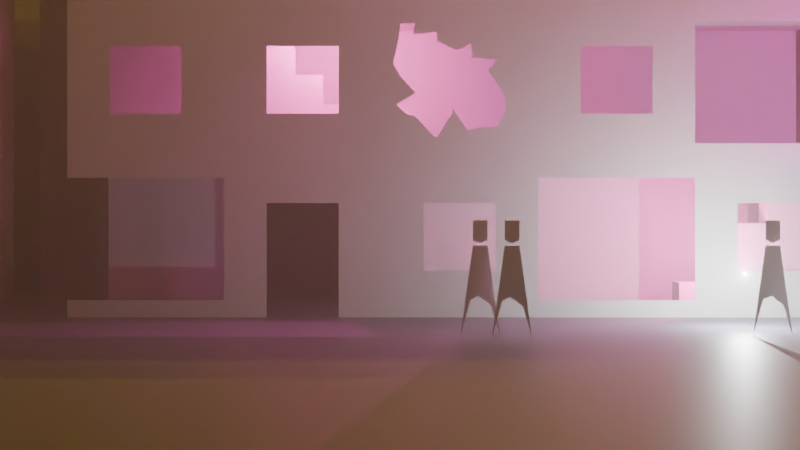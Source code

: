 # Source: visualTest.blend  (saved by Blender 4.3.32; exported with 4.5.12 LTS)
import bpy
from mathutils import Matrix  # noqa: F401  (used for matrix-valued properties, if any)

bpy.ops.wm.read_factory_settings(use_empty=True)
scene = bpy.context.scene
scene.name = 'Scene'

# ---- collections
col_collection = bpy.data.collections.new('Collection'); scene.collection.children.link(col_collection)

# ---- materials (node trees are filled in below, after node groups)
mat_material_001 = bpy.data.materials.new('Material.001')
mat_material_002 = bpy.data.materials.new('Material.002')

# ---- material node trees
mat_material_001.use_nodes = True; mat_material_001.node_tree.nodes.clear()
_N = mat_material_001.node_tree.nodes; _L = mat_material_001.node_tree.links
n0 = _N.new('ShaderNodeBsdfPrincipled'); n0.name = 'Principled BSDF'; n0.location = (10, 300)
n0.inputs[0].default_value = (0.2319, 0.2277, 0.1689, 1.0)
n1 = _N.new('ShaderNodeOutputMaterial'); n1.name = 'Material Output'; n1.location = (300, 300)
_L.new(n0.outputs[0], n1.inputs[0])
n1.is_active_output = True
mat_material_002.use_nodes = True; mat_material_002.node_tree.nodes.clear()
_N = mat_material_002.node_tree.nodes; _L = mat_material_002.node_tree.links
n0 = _N.new('ShaderNodeBsdfPrincipled'); n0.name = 'Principled BSDF'; n0.location = (10, 300)
n0.inputs[0].default_value = (0.1532, 0.1518, 0.2199, 1.0)
n1 = _N.new('ShaderNodeOutputMaterial'); n1.name = 'Material Output'; n1.location = (300, 300)
_L.new(n0.outputs[0], n1.inputs[0])
n1.is_active_output = True

# ---- world
world_world = bpy.data.worlds.new('World'); scene.world = world_world
world_world.use_nodes = True; world_world.node_tree.nodes.clear()
_N = world_world.node_tree.nodes; _L = world_world.node_tree.links
n0 = _N.new('ShaderNodeOutputWorld'); n0.name = 'World Output'; n0.location = (300, 300)
n1 = _N.new('ShaderNodeBackground'); n1.name = 'Background'; n1.location = (10, 300)
n1.inputs[0].default_value = (0.05088, 0.05088, 0.05088, 1.0)
n2 = _N.new('ShaderNodeVolumeScatter'); n2.name = 'Volume Scatter'; n2.location = (38, 172)
n2.inputs[1].default_value = 0.1
_L.new(n1.outputs[0], n0.inputs[0])
_L.new(n2.outputs[0], n0.inputs[1])
n0.is_active_output = True
world_world.color = (0.05088, 0.05088, 0.05088)
world_world.sun_shadow_jitter_overblur = 0.0

# ---- cameras
cam_camera_001 = bpy.data.cameras.new('Camera.001')

# ---- lights
light_sun = bpy.data.lights.new('Sun', 'SUN')
light_sun.energy = 1.0
light_point = bpy.data.lights.new('Point', 'POINT')
light_point.energy = 100.0
light_point_001 = bpy.data.lights.new('Point.001', 'POINT')
light_point_001.color = (1.0, 0.6995, 0.0)
light_point_001.energy = 500.0
light_point_003 = bpy.data.lights.new('Point.003', 'POINT')
light_point_003.color = (1.0, 0.6995, 0.0)
light_point_003.energy = 500.0
light_point_005 = bpy.data.lights.new('Point.005', 'POINT')
light_point_005.color = (1.0, 0.6995, 0.0)
light_point_005.energy = 282.0
light_point_005.shadow_soft_size = 3.61
light_point_006 = bpy.data.lights.new('Point.006', 'POINT')
light_point_006.color = (1.0, 0.1138, 0.4936)
light_point_006.energy = 100.0
light_point_007 = bpy.data.lights.new('Point.007', 'POINT')
light_point_007.color = (1.0, 0.1138, 0.4936)
light_point_007.energy = 100.0
light_point_008 = bpy.data.lights.new('Point.008', 'POINT')
light_point_008.color = (1.0, 0.1138, 0.4936)
light_point_008.energy = 100.0
light_point_009 = bpy.data.lights.new('Point.009', 'POINT')
light_point_009.color = (1.0, 0.001539, 0.0)
light_point_009.energy = 200.0
light_point_009.shadow_soft_size = 0.1
light_point_010 = bpy.data.lights.new('Point.010', 'POINT')
light_point_010.color = (0.0, 0.006332, 1.0)
light_point_010.energy = 100.0
light_point_010.shadow_soft_size = 0.1

# ---- meshes
me_cube_002 = bpy.data.meshes.new('Cube.002')
me_cube_002.from_pydata([(-0.2296, -0.5, 0.0), (-0.2296, -0.5, 0.7296), (0.2296, -0.5, 0.0), (0.2296, -0.5, 0.7296), (-0.5, -0.5, 0.0), (-0.5, -0.5, 1.0), (0.5, -0.5, 1.0), (0.5, -0.5, 0.0), (-0.5, 0.5, 0.0), (-0.5, 0.5, 1.0), (0.5, 0.5, 1.0), (0.5, 0.5, 0.0)], [], [(0, 1, 5, 4), (3, 2, 7, 6), (1, 3, 6, 5), (8, 11, 10, 9), (0, 4, 2, 7)])
_uv = me_cube_002.uv_layers.new(name='UVMap')
_uv.uv.foreach_set('vector', [0.4426, 0.9324, 0.5574, 0.9324, 0.625, 1.0, 0.375, 1.0, 0.5574, 0.8176, 0.4426, 0.8176, 0.375, 0.75, 0.625, 0.75, 0.5574, 0.9324, 0.5574, 0.8176, 0.625, 0.75, 0.625, 1.0, 0.375, 1.0, 0.375, 0.75, 0.625, 0.75, 0.625, 1.0, 0.4426, 0.9324, 0.375, 1.0, 0.4426, 0.8176, 0.375, 0.75])
me_cube_002.update()
me_cube_003 = bpy.data.meshes.new('Cube.003')
me_cube_003.from_pydata([(-0.2296, -0.5, 0.7296), (0.2296, -0.5, 0.7296), (-0.5, -0.5, 0.0), (-0.5, -0.5, 1.0), (0.5, -0.5, 1.0), (0.5, -0.5, 0.0), (-0.2296, -0.5, 0.2989), (0.2296, -0.5, 0.2989), (-0.5, 0.5, 0.0), (-0.5, 0.5, 1.0), (0.5, 0.5, 1.0), (0.5, 0.5, 0.0)], [], [(2, 6, 0, 3), (1, 7, 5, 4), (0, 1, 4, 3), (7, 6, 2, 5), (11, 10, 9, 8), (2, 8, 11, 5)])
_uv = me_cube_003.uv_layers.new(name='UVMap')
_uv.uv.foreach_set('vector', [0.375, 1.0, 0.5, 0.9324, 0.5574, 0.9324, 0.625, 1.0, 0.5574, 0.8176, 0.5, 0.8176, 0.375, 0.75, 0.625, 0.75, 0.5574, 0.9324, 0.5574, 0.8176, 0.625, 0.75, 0.625, 1.0, 0.5, 0.8176, 0.5, 0.9324, 0.375, 1.0, 0.375, 0.75, 0.375, 0.75, 0.625, 0.75, 0.625, 1.0, 0.375, 1.0, 0.375, 1.0, 0.375, 1.0, 0.375, 0.75, 0.375, 0.75])
me_cube_003.update()
me_cube_004 = bpy.data.meshes.new('Cube.004')
me_cube_004.from_pydata([(-0.312, -0.5, 0.7791), (0.2644, -0.5, 0.4952), (-0.5, -0.5, 0.0), (-0.5, -0.5, 1.0), (0.5, -0.5, 0.3644), (0.5, -0.5, 0.0), (-0.2296, -0.5, 0.2989), (0.06293, -0.5, 0.3447)], [], [(2, 6, 0, 3), (1, 7, 5, 4), (7, 6, 2, 5)])
_uv = me_cube_004.uv_layers.new(name='UVMap')
_uv.uv.foreach_set('vector', [0.375, 1.0, 0.5, 0.9324, 0.5574, 0.9324, 0.625, 1.0, 0.5574, 0.8176, 0.5, 0.8176, 0.375, 0.75, 0.625, 0.75, 0.5, 0.8176, 0.5, 0.9324, 0.375, 1.0, 0.375, 0.75])
me_cube_004.update()
me_cube_006 = bpy.data.meshes.new('Cube.006')
me_cube_006.from_pydata([(-0.2296, -0.5, 0.7296), (0.2296, -0.5, 0.7296), (-0.5, -0.5, 0.0), (-0.5, -0.5, 1.0), (0.5, -0.5, 1.0), (0.5, -0.5, 0.0), (-0.2296, -0.5, 0.2989), (0.2296, -0.5, 0.2989), (-0.5, -0.1, 0.0), (0.5, -0.1, 0.0), (0.5, -0.1, 1.0), (-0.5, -0.1, 0.2), (-0.3, -0.1, 0.2), (-0.3, -0.1, 0.4), (-0.1, -0.1, 0.4), (-0.1, -0.1, 0.6), (0.1, -0.1, 0.6), (0.1, -0.1, 0.8), (0.3, -0.1, 0.8), (0.3, -0.1, 1.0), (0.5, 0.1, 0.0), (-0.5, 0.1, 0.0), (0.5, 0.1, 1.0), (0.3, 0.1, 1.0), (-0.5, 0.1, 0.2), (-0.3, 0.1, 0.2), (-0.3, 0.1, 0.4), (-0.1, 0.1, 0.4), (-0.1, 0.1, 0.6), (0.1, 0.1, 0.6), (0.1, 0.1, 0.8), (0.3, 0.1, 0.8), (-0.5, 0.5, 0.0), (-0.5, 0.5, 1.0), (0.5, 0.5, 1.0), (0.5, 0.5, 0.0)], [], [(2, 6, 0, 3), (1, 7, 5, 4), (0, 1, 4, 3), (7, 6, 2, 5), (10, 19, 18, 17, 16, 15, 14, 13, 12, 11, 8, 9), (17, 30, 29, 16), (14, 27, 26, 13), (11, 24, 21, 8), (18, 31, 30, 17), (15, 28, 27, 14), (12, 25, 24, 11), (19, 23, 31, 18), (9, 20, 22, 10), (16, 29, 28, 15), (13, 26, 25, 12), (10, 22, 23, 19), (35, 34, 33, 32), (2, 32, 35, 5)])
_uv = me_cube_006.uv_layers.new(name='UVMap')
_uv.uv.foreach_set('vector', [0.375, 1.0, 0.5, 0.9324, 0.5574, 0.9324, 0.625, 1.0, 0.5574, 0.8176, 0.5, 0.8176, 0.375, 0.75, 0.625, 0.75, 0.5574, 0.9324, 0.5574, 0.8176, 0.625, 0.75, 0.625, 1.0, 0.5, 0.8176, 0.5, 0.9324, 0.375, 1.0, 0.375, 0.75, 0.5, 0.8176, 0.4875, 0.8358, 0.475, 0.8541, 0.4625, 0.8723, 0.45, 0.8906, 0.4375, 0.9088, 0.425, 0.927, 0.4125, 0.9453, 0.4, 0.9635, 0.3875, 0.9818, 0.375, 1.0, 0.375, 0.75, 0.4625, 0.8723, 0.4625, 0.8723, 0.45, 0.8906, 0.45, 0.8906, 0.425, 0.927, 0.425, 0.927, 0.4125, 0.9453, 0.4125, 0.9453, 0.3875, 0.9818, 0.3875, 0.9818, 0.375, 1.0, 0.375, 1.0, 0.475, 0.8541, 0.475, 0.8541, 0.4625, 0.8723, 0.4625, 0.8723, 0.4375, 0.9088, 0.4375, 0.9088, 0.425, 0.927, 0.425, 0.927, 0.4, 0.9635, 0.4, 0.9635, 0.3875, 0.9818, 0.3875, 0.9818, 0.4875, 0.8358, 0.4875, 0.8358, 0.475, 0.8541, 0.475, 0.8541, 0.375, 0.75, 0.375, 0.75, 0.5, 0.8176, 0.5, 0.8176, 0.45, 0.8906, 0.45, 0.8906, 0.4375, 0.9088, 0.4375, 0.9088, 0.4125, 0.9453, 0.4125, 0.9453, 0.4, 0.9635, 0.4, 0.9635, 0.5, 0.8176, 0.5, 0.8176, 0.4875, 0.8358, 0.4875, 0.8358, 0.375, 0.75, 0.625, 0.75, 0.625, 1.0, 0.375, 1.0, 0.375, 1.0, 0.375, 1.0, 0.375, 0.75, 0.375, 0.75])
me_cube_006.update()
me_cube_007 = bpy.data.meshes.new('Cube.007')
me_cube_007.from_pydata([(-0.5, -0.5, 0.0), (-0.5, -0.5, 1.0), (0.5, -0.5, 1.0), (0.5, -0.5, 0.0), (-0.5, 0.5, 0.0), (-0.5, 0.5, 1.0), (0.5, 0.5, 1.0), (0.5, 0.5, 0.0), (-0.5, -0.5, 0.1098), (-0.5, -0.5, 0.8902), (0.5, -0.5, 0.8902), (0.5, -0.5, 0.1098)], [], [(9, 10, 2, 1), (4, 7, 6, 5), (0, 4, 7, 3), (0, 3, 11, 8)])
_uv = me_cube_007.uv_layers.new(name='UVMap')
_uv.uv.foreach_set('vector', [0.5417, 1.0, 0.5417, 0.75, 0.625, 0.75, 0.625, 1.0, 0.375, 1.0, 0.375, 0.75, 0.625, 0.75, 0.625, 1.0, 0.375, 1.0, 0.375, 1.0, 0.375, 0.75, 0.375, 0.75, 0.375, 1.0, 0.375, 0.75, 0.4583, 0.75, 0.4583, 1.0])
me_cube_007.update()
me_cube_008 = bpy.data.meshes.new('Cube.008')
me_cube_008.from_pydata([(-0.2296, -0.5, 0.0), (-0.2296, -0.5, 0.7296), (0.2296, -0.5, 0.0), (0.2296, -0.5, 0.7296), (-0.5, -0.5, 0.0), (-0.5, -0.5, 1.0), (0.5, -0.5, 1.0), (0.5, -0.5, 0.0)], [], [(0, 1, 5, 4), (3, 2, 7, 6), (1, 3, 6, 5)])
_uv = me_cube_008.uv_layers.new(name='UVMap')
_uv.uv.foreach_set('vector', [0.4426, 0.9324, 0.5574, 0.9324, 0.625, 1.0, 0.375, 1.0, 0.5574, 0.8176, 0.4426, 0.8176, 0.375, 0.75, 0.625, 0.75, 0.5574, 0.9324, 0.5574, 0.8176, 0.625, 0.75, 0.625, 1.0])
me_cube_008.update()
me_cube_039 = bpy.data.meshes.new('Cube.039')
me_cube_039.from_pydata([(-0.2296, -0.5, 0.7296), (0.2296, -0.5, 0.7296), (-0.5, -0.5, 0.0), (-0.5, -0.5, 1.0), (0.5, -0.5, 1.0), (0.5, -0.5, 0.0), (-0.2296, -0.5, 0.2989), (0.2296, -0.5, 0.2989), (0.5, -0.1, 0.0), (-0.5, -0.1, 0.0), (-0.5, -0.1, 1.0), (0.5, -0.1, 0.2), (0.3, -0.1, 0.2), (0.3, -0.1, 0.4), (0.1, -0.1, 0.4), (0.1, -0.1, 0.6), (-0.1, -0.1, 0.6), (-0.1, -0.1, 0.8), (-0.3, -0.1, 0.8), (-0.3, -0.1, 1.0), (-0.5, 0.1, 0.0), (0.5, 0.1, 0.0), (-0.5, 0.1, 1.0), (-0.3, 0.1, 1.0), (0.5, 0.1, 0.2), (0.3, 0.1, 0.2), (0.3, 0.1, 0.4), (0.1, 0.1, 0.4), (0.1, 0.1, 0.6), (-0.1, 0.1, 0.6), (-0.1, 0.1, 0.8), (-0.3, 0.1, 0.8), (-0.5, 0.5, 0.0), (-0.5, 0.5, 1.0), (0.5, 0.5, 1.0), (0.5, 0.5, 0.0)], [], [(2, 6, 0, 3), (1, 7, 5, 4), (0, 1, 4, 3), (7, 6, 2, 5), (10, 9, 8, 11, 12, 13, 14, 15, 16, 17, 18, 19), (17, 16, 29, 30), (14, 13, 26, 27), (11, 8, 21, 24), (18, 17, 30, 31), (15, 14, 27, 28), (12, 11, 24, 25), (19, 18, 31, 23), (9, 10, 22, 20), (16, 15, 28, 29), (13, 12, 25, 26), (10, 19, 23, 22), (35, 34, 33, 32), (2, 32, 35, 5)])
_uv = me_cube_039.uv_layers.new(name='UVMap')
_uv.uv.foreach_set('vector', [0.375, 1.0, 0.5, 0.9324, 0.5574, 0.9324, 0.625, 1.0, 0.5574, 0.8176, 0.5, 0.8176, 0.375, 0.75, 0.625, 0.75, 0.5574, 0.9324, 0.5574, 0.8176, 0.625, 0.75, 0.625, 1.0, 0.5, 0.8176, 0.5, 0.9324, 0.375, 1.0, 0.375, 0.75, 0.5, 0.8176, 0.375, 0.75, 0.375, 1.0, 0.3875, 0.9818, 0.4, 0.9635, 0.4125, 0.9453, 0.425, 0.927, 0.4375, 0.9088, 0.45, 0.8906, 0.4625, 0.8723, 0.475, 0.8541, 0.4875, 0.8358, 0.4625, 0.8723, 0.45, 0.8906, 0.45, 0.8906, 0.4625, 0.8723, 0.425, 0.927, 0.4125, 0.9453, 0.4125, 0.9453, 0.425, 0.927, 0.3875, 0.9818, 0.375, 1.0, 0.375, 1.0, 0.3875, 0.9818, 0.475, 0.8541, 0.4625, 0.8723, 0.4625, 0.8723, 0.475, 0.8541, 0.4375, 0.9088, 0.425, 0.927, 0.425, 0.927, 0.4375, 0.9088, 0.4, 0.9635, 0.3875, 0.9818, 0.3875, 0.9818, 0.4, 0.9635, 0.4875, 0.8358, 0.475, 0.8541, 0.475, 0.8541, 0.4875, 0.8358, 0.375, 0.75, 0.5, 0.8176, 0.5, 0.8176, 0.375, 0.75, 0.45, 0.8906, 0.4375, 0.9088, 0.4375, 0.9088, 0.45, 0.8906, 0.4125, 0.9453, 0.4, 0.9635, 0.4, 0.9635, 0.4125, 0.9453, 0.5, 0.8176, 0.4875, 0.8358, 0.4875, 0.8358, 0.5, 0.8176, 0.375, 0.75, 0.625, 0.75, 0.625, 1.0, 0.375, 1.0, 0.375, 1.0, 0.375, 1.0, 0.375, 0.75, 0.375, 0.75])
me_cube_039.update()
me_cube_041 = bpy.data.meshes.new('Cube.041')
me_cube_041.from_pydata([(-0.5, -0.5, 0.0), (-0.5, -0.5, 1.0), (0.5, -0.5, 1.0), (0.5, -0.5, 0.0), (-0.5, 0.5, 0.0), (-0.5, 0.5, 1.0), (0.5, 0.5, 1.0), (0.5, 0.5, 0.0), (-0.1439, -0.5, 0.7614), (-0.01692, -0.5, 0.7024), (0.06972, -0.5, 0.7441), (0.08511, -0.5, 0.6564), (0.2466, -0.5, 0.6441), (0.1809, -0.5, 0.5698), (0.2937, -0.5, 0.4139), (0.2913, -0.5, 0.3088), (0.2399, -0.5, 0.2175), (0.05164, -0.5, 0.1961), (-0.03649, -0.5, 0.3183), (-0.1475, -0.5, 0.1476), (-0.181, -0.5, 0.1698), (-0.2799, -0.5, 0.2808), (-0.3371, -0.5, 0.2937), (-0.4019, -0.5, 0.3563), (-0.2821, -0.5, 0.4329), (-0.3805, -0.5, 0.5397), (-0.4243, -0.5, 0.6177), (-0.3912, -0.5, 0.7671), (-0.3756, -0.5, 0.8727), (-0.2845, -0.5, 0.8762), (-0.2968, -0.5, 0.806), (-0.1442, -0.5, 0.8192)], [], [(0, 3, 14, 15, 16, 17, 18, 19, 20, 21), (4, 7, 6, 5), (0, 4, 7, 3), (1, 26, 27, 28, 29, 30, 31, 8, 9, 10, 2), (2, 10, 11, 12, 13, 14, 3), (1, 0, 21, 22, 23, 24, 25, 26)])
_uv = me_cube_041.uv_layers.new(name='UVMap')
_uv.uv.foreach_set('vector', [0.375, 1.0, 0.375, 0.75, 0.4785, 0.8016, 0.4522, 0.8022, 0.4294, 0.815, 0.424, 0.8621, 0.4546, 0.8841, 0.4119, 0.9119, 0.4175, 0.9202, 0.4452, 0.945, 0.375, 1.0, 0.375, 0.75, 0.625, 0.75, 0.625, 1.0, 0.375, 1.0, 0.375, 1.0, 0.375, 0.75, 0.375, 0.75, 0.625, 1.0, 0.5294, 0.9811, 0.5668, 0.9728, 0.5932, 0.9689, 0.5941, 0.9461, 0.5765, 0.9492, 0.5798, 0.9111, 0.5523, 0.9273, 0.5376, 0.8955, 0.561, 0.8576, 0.625, 0.75, 0.625, 0.75, 0.561, 0.8576, 0.5391, 0.8537, 0.536, 0.8133, 0.5175, 0.8298, 0.4785, 0.8016, 0.375, 0.75, 0.625, 1.0, 0.375, 1.0, 0.4452, 0.945, 0.4484, 0.9593, 0.4641, 0.9755, 0.4832, 0.9455, 0.5099, 0.9701, 0.5294, 0.9811])
me_cube_041.update()
me_cube_040 = bpy.data.meshes.new('Cube.040')
me_cube_040.from_pydata([(-0.312, -0.5, 0.6119), (0.2644, -0.5, 0.3394), (-0.5, -0.5, 0.0), (-0.5, -0.5, 0.4), (0.5, -0.5, 0.3644), (0.5, -0.5, 0.0), (-0.2296, -0.5, 0.4356), (0.06293, -0.5, 0.4814)], [], [(2, 6, 0, 3), (1, 7, 5, 4), (7, 6, 2, 5)])
_uv = me_cube_040.uv_layers.new(name='UVMap')
_uv.uv.foreach_set('vector', [0.375, 1.0, 0.5, 0.9324, 0.5574, 0.9324, 0.625, 1.0, 0.5574, 0.8176, 0.5, 0.8176, 0.375, 0.75, 0.625, 0.75, 0.5, 0.8176, 0.5, 0.9324, 0.375, 1.0, 0.375, 0.75])
me_cube_040.update()
me_plane_002 = bpy.data.meshes.new('Plane.002')
me_plane_002.from_pydata([(-1.0, 4.612, -2.453e-07), (3.139, 4.612, -2.453e-07), (-1.0, 6.317, -2.324e-07), (3.139, 6.317, -2.324e-07), (-10.1, 4.612, 1.587e-07), (-5.957, 4.612, 1.587e-07), (-10.1, 10.11, 6.023e-09), (-5.957, 10.11, 6.023e-09), (-5.5, 4.612, 1.245e-07), (-2.606, 4.612, 1.245e-07), (-5.5, 9.321, 6.023e-09), (-2.606, 9.321, 6.023e-09), (-12.33, 4.612, -1.425e-07), (-10.35, 4.612, -1.425e-07), (-12.33, 8.668, -2.324e-07), (-10.35, 8.668, -2.324e-07), (-9.049, 4.612, 0.5657), (-1.603, 4.612, 0.5657), (-9.049, 7.39, 0.5657), (-1.603, 7.39, 0.5657), (-2.827, 4.612, 1.123), (-1.342, 4.612, 1.123), (-2.827, 5.544, 1.123), (-1.342, 5.544, 1.123), (0.5044, 4.612, 1.123), (1.99, 4.612, 1.123), (0.5044, 6.981, 1.123), (1.99, 6.981, 1.123), (2.301, 4.612, 1.123), (3.786, 4.612, 1.123), (2.301, 5.544, 1.123), (3.786, 5.544, 1.123), (-14.52, 4.612, -1.369), (3.94, 4.612, -1.369), (-14.52, 5.843, -1.369), (3.94, 5.843, -1.369), (-11.51, 4.612, 1.369), (-8.982, 4.612, 1.369), (-11.51, 8.333, 1.369), (-8.982, 8.333, 1.369), (-11.51, 4.612, 3.424), (-11.51, 8.333, 3.424), (-8.982, 4.612, 3.424), (-8.982, 8.333, 3.424), (-14.34, 4.612, 1.369), (-11.82, 4.612, 1.369), (-14.34, 9.266, 1.369), (-11.82, 9.266, 1.369), (-14.34, 4.612, 3.424), (-14.34, 9.266, 3.424), (-11.82, 4.612, 3.424), (-11.82, 9.266, 3.424), (0.1585, 4.612, 1.369), (2.684, 4.612, 1.369), (0.1585, 8.333, 1.369), (2.684, 8.333, 1.369), (0.1585, 4.612, 3.424), (0.1585, 8.333, 3.424), (2.684, 4.612, 3.424), (2.684, 8.333, 3.424), (-2.675, 4.612, 1.369), (-0.1495, 4.612, 1.369), (-2.675, 6.803, 1.369), (-0.1495, 6.803, 1.369), (-2.675, 4.612, 3.424), (-2.675, 6.803, 3.424), (-0.1495, 4.612, 3.424), (-0.1495, 6.803, 3.424)], [], [(0, 1, 3, 2), (4, 5, 7, 6), (8, 9, 11, 10), (12, 13, 15, 14), (16, 17, 19, 18), (20, 21, 23, 22), (24, 25, 27, 26), (28, 29, 31, 30), (32, 33, 35, 34), (45, 47, 51, 50), (40, 42, 43, 41), (37, 39, 43, 42), (38, 36, 40, 41), (39, 38, 41, 43), (48, 50, 51, 49), (46, 44, 48, 49), (47, 46, 49, 51), (61, 63, 67, 66), (56, 58, 59, 57), (53, 55, 59, 58), (54, 52, 56, 57), (55, 54, 57, 59), (64, 66, 67, 65), (62, 60, 64, 65), (63, 62, 65, 67)])
_uv = me_plane_002.uv_layers.new(name='UVMap')
_uv.uv.foreach_set('vector', [0.0, 0.0, 1.0, 0.0, 1.0, 1.0, 0.0, 1.0, 0.0, 0.0, 1.0, 0.0, 1.0, 1.0, 0.0, 1.0, 0.0, 0.0, 1.0, 0.0, 1.0, 1.0, 0.0, 1.0, 0.0, 0.0, 1.0, 0.0, 1.0, 1.0, 0.0, 1.0, 0.0, 0.0, 1.0, 0.0, 1.0, 1.0, 0.0, 1.0, 0.0, 0.0, 1.0, 0.0, 1.0, 1.0, 0.0, 1.0, 0.0, 0.0, 1.0, 0.0, 1.0, 1.0, 0.0, 1.0, 0.0, 0.0, 1.0, 0.0, 1.0, 1.0, 0.0, 1.0, 0.0, 0.0, 1.0, 0.0, 1.0, 1.0, 0.0, 1.0, 1.0, 0.0, 1.0, 1.0, 1.0, 1.0, 1.0, 0.0, 0.0, 0.0, 1.0, 0.0, 1.0, 1.0, 0.0, 1.0, 1.0, 0.0, 1.0, 1.0, 1.0, 1.0, 1.0, 0.0, 0.0, 1.0, 0.0, 0.0, 0.0, 0.0, 0.0, 1.0, 1.0, 1.0, 0.0, 1.0, 0.0, 1.0, 1.0, 1.0, 0.0, 0.0, 1.0, 0.0, 1.0, 1.0, 0.0, 1.0, 0.0, 1.0, 0.0, 0.0, 0.0, 0.0, 0.0, 1.0, 1.0, 1.0, 0.0, 1.0, 0.0, 1.0, 1.0, 1.0, 1.0, 0.0, 1.0, 1.0, 1.0, 1.0, 1.0, 0.0, 0.0, 0.0, 1.0, 0.0, 1.0, 1.0, 0.0, 1.0, 1.0, 0.0, 1.0, 1.0, 1.0, 1.0, 1.0, 0.0, 0.0, 1.0, 0.0, 0.0, 0.0, 0.0, 0.0, 1.0, 1.0, 1.0, 0.0, 1.0, 0.0, 1.0, 1.0, 1.0, 0.0, 0.0, 1.0, 0.0, 1.0, 1.0, 0.0, 1.0, 0.0, 1.0, 0.0, 0.0, 0.0, 0.0, 0.0, 1.0, 1.0, 1.0, 0.0, 1.0, 0.0, 1.0, 1.0, 1.0])
me_plane_002.materials.append(mat_material_001)
me_plane_002.update()
me_cube_038 = bpy.data.meshes.new('Cube.038')
me_cube_038.from_pydata([(-1.0, -0.4397, 0.1295), (-1.0, -0.4397, 1.036), (-1.0, 0.4397, 0.1295), (-1.0, 0.4397, 1.036), (1.0, -0.4397, 0.1295), (1.0, -0.4397, 1.036), (1.0, 0.4397, 0.1295), (1.0, 0.4397, 1.036), (-1.969, -0.4397, 0.1295), (-1.787, -0.4397, 1.153), (-1.969, 0.4397, 0.1295), (-1.787, 0.4397, 1.153), (-1.067, -0.4397, 0.1295), (-1.067, -0.4397, 1.153), (-1.067, 0.4397, 0.1295), (-1.067, 0.4397, 1.153), (-1.969, -0.4397, 0.6413), (-1.969, 0.4397, 0.6413), (-1.067, 0.4397, 0.6413), (-1.067, -0.4397, 0.6413), (-0.9114, 0.3983, 0.1546), (-0.9114, -0.3983, 0.1546), (-1.605, -0.3983, 0.1546), (-1.605, 0.3983, 0.1546), (-1.589, -0.3983, 0.07763), (-1.589, 0.3983, 0.07763), (-1.546, -0.3983, 0.01235), (-1.546, 0.3983, 0.01235), (-1.48, -0.3983, -0.03128), (-1.48, 0.3983, -0.03128), (-1.403, -0.3983, -0.04659), (-1.403, 0.3983, -0.04659), (-1.326, -0.3983, -0.03128), (-1.326, 0.3983, -0.03128), (-1.261, -0.3983, 0.01235), (-1.261, 0.3983, 0.01235), (-1.217, -0.3983, 0.07763), (-1.217, 0.3983, 0.07763), (-1.202, -0.3983, 0.1546), (-1.202, 0.3983, 0.1546), (-1.217, -0.3983, 0.2316), (-1.217, 0.3983, 0.2316), (-1.261, -0.3983, 0.2969), (-1.261, 0.3983, 0.2969), (-1.326, -0.3983, 0.3406), (-1.326, 0.3983, 0.3406), (-1.403, -0.3983, 0.3559), (-1.403, 0.3983, 0.3559), (-1.48, -0.3983, 0.3406), (-1.48, 0.3983, 0.3406), (-1.546, -0.3983, 0.2969), (-1.546, 0.3983, 0.2969), (-1.589, -0.3983, 0.2316), (-1.589, 0.3983, 0.2316), (-0.896, -0.3983, 0.07763), (-0.896, 0.3983, 0.07763), (-0.8524, -0.3983, 0.01235), (-0.8524, 0.3983, 0.01235), (-0.7871, -0.3983, -0.03128), (-0.7871, 0.3983, -0.03128), (-0.7101, -0.3983, -0.04659), (-0.7101, 0.3983, -0.04659), (-0.6331, -0.3983, -0.03128), (-0.6331, 0.3983, -0.03128), (-0.5678, -0.3983, 0.01235), (-0.5678, 0.3983, 0.01235), (-0.5242, -0.3983, 0.07763), (-0.5242, 0.3983, 0.07763), (-0.5089, -0.3983, 0.1546), (-0.5089, 0.3983, 0.1546), (-0.5242, -0.3983, 0.2316), (-0.5242, 0.3983, 0.2316), (-0.5678, -0.3983, 0.2969), (-0.5678, 0.3983, 0.2969), (-0.6331, -0.3983, 0.3406), (-0.6331, 0.3983, 0.3406), (-0.7101, -0.3983, 0.3559), (-0.7101, 0.3983, 0.3559), (-0.7871, -0.3983, 0.3406), (-0.7871, 0.3983, 0.3406), (-0.8524, -0.3983, 0.2969), (-0.8524, 0.3983, 0.2969), (-0.896, -0.3983, 0.2316), (-0.896, 0.3983, 0.2316), (0.5319, 0.3983, 0.1546), (0.5319, -0.3983, 0.1546), (0.5472, -0.3983, 0.07763), (0.5472, 0.3983, 0.07763), (0.5908, -0.3983, 0.01235), (0.5908, 0.3983, 0.01235), (0.6561, -0.3983, -0.03128), (0.6561, 0.3983, -0.03128), (0.7331, -0.3983, -0.04659), (0.7331, 0.3983, -0.04659), (0.8101, -0.3983, -0.03128), (0.8101, 0.3983, -0.03128), (0.8754, -0.3983, 0.01235), (0.8754, 0.3983, 0.01235), (0.919, -0.3983, 0.07763), (0.919, 0.3983, 0.07763), (0.9344, -0.3983, 0.1546), (0.9344, 0.3983, 0.1546), (0.919, -0.3983, 0.2316), (0.919, 0.3983, 0.2316), (0.8754, -0.3983, 0.2969), (0.8754, 0.3983, 0.2969), (0.8101, -0.3983, 0.3406), (0.8101, 0.3983, 0.3406), (0.7331, -0.3983, 0.3559), (0.7331, 0.3983, 0.3559), (0.6561, -0.3983, 0.3406), (0.6561, 0.3983, 0.3406), (0.5908, -0.3983, 0.2969), (0.5908, 0.3983, 0.2969), (0.5472, -0.3983, 0.2316), (0.5472, 0.3983, 0.2316), (0.1114, 0.3983, 0.1546), (0.1114, -0.3983, 0.1546), (0.1267, -0.3983, 0.07763), (0.1267, 0.3983, 0.07763), (0.1704, -0.3983, 0.01235), (0.1704, 0.3983, 0.01235), (0.2356, -0.3983, -0.03128), (0.2356, 0.3983, -0.03128), (0.3126, -0.3983, -0.04659), (0.3126, 0.3983, -0.04659), (0.3897, -0.3983, -0.03128), (0.3897, 0.3983, -0.03128), (0.4549, -0.3983, 0.01235), (0.4549, 0.3983, 0.01235), (0.4986, -0.3983, 0.07763), (0.4986, 0.3983, 0.07763), (0.5139, -0.3983, 0.1546), (0.5139, 0.3983, 0.1546), (0.4986, -0.3983, 0.2316), (0.4986, 0.3983, 0.2316), (0.4549, -0.3983, 0.2969), (0.4549, 0.3983, 0.2969), (0.3897, -0.3983, 0.3406), (0.3897, 0.3983, 0.3406), (0.3126, -0.3983, 0.3559), (0.3126, 0.3983, 0.3559), (0.2356, -0.3983, 0.3406), (0.2356, 0.3983, 0.3406), (0.1704, -0.3983, 0.2969), (0.1704, 0.3983, 0.2969), (0.1267, -0.3983, 0.2316), (0.1267, 0.3983, 0.2316)], [], [(0, 1, 3, 2), (2, 3, 7, 6), (6, 7, 5, 4), (4, 5, 1, 0), (2, 6, 4, 0), (7, 3, 1, 5), (16, 9, 11, 17), (17, 11, 15, 18), (18, 15, 13, 19), (19, 13, 9, 16), (10, 14, 12, 8), (15, 11, 9, 13), (12, 19, 16, 8), (14, 18, 19, 12), (10, 17, 18, 14), (8, 16, 17, 10), (90, 91, 93, 92), (55, 20, 83, 81, 79, 77, 75, 73, 71, 69, 67, 65, 63, 61, 59, 57), (22, 23, 25, 24), (85, 86, 88, 90, 92, 94, 96, 98, 100, 102, 104, 106, 108, 110, 112, 114), (78, 79, 81, 80), (24, 25, 27, 26), (94, 95, 97, 96), (76, 77, 79, 78), (26, 27, 29, 28), (96, 97, 99, 98), (74, 75, 77, 76), (28, 29, 31, 30), (98, 99, 101, 100), (72, 73, 75, 74), (30, 31, 33, 32), (100, 101, 103, 102), (70, 71, 73, 72), (32, 33, 35, 34), (102, 103, 105, 104), (68, 69, 71, 70), (34, 35, 37, 36), (104, 105, 107, 106), (66, 67, 69, 68), (36, 37, 39, 38), (106, 107, 109, 108), (64, 65, 67, 66), (38, 39, 41, 40), (108, 109, 111, 110), (62, 63, 65, 64), (40, 41, 43, 42), (110, 111, 113, 112), (60, 61, 63, 62), (42, 43, 45, 44), (87, 84, 115, 113, 111, 109, 107, 105, 103, 101, 99, 97, 95, 93, 91, 89), (58, 59, 61, 60), (44, 45, 47, 46), (21, 54, 56, 58, 60, 62, 64, 66, 68, 70, 72, 74, 76, 78, 80, 82), (56, 57, 59, 58), (46, 47, 49, 48), (82, 83, 20, 21), (54, 55, 57, 56), (48, 49, 51, 50), (25, 23, 53, 51, 49, 47, 45, 43, 41, 39, 37, 35, 33, 31, 29, 27), (21, 20, 55, 54), (50, 51, 53, 52), (92, 93, 95, 94), (80, 81, 83, 82), (52, 53, 23, 22), (22, 24, 26, 28, 30, 32, 34, 36, 38, 40, 42, 44, 46, 48, 50, 52), (88, 89, 91, 90), (114, 115, 84, 85), (86, 87, 89, 88), (85, 84, 87, 86), (112, 113, 115, 114), (122, 123, 125, 124), (117, 118, 120, 122, 124, 126, 128, 130, 132, 134, 136, 138, 140, 142, 144, 146), (126, 127, 129, 128), (128, 129, 131, 130), (130, 131, 133, 132), (132, 133, 135, 134), (134, 135, 137, 136), (136, 137, 139, 138), (138, 139, 141, 140), (140, 141, 143, 142), (142, 143, 145, 144), (119, 116, 147, 145, 143, 141, 139, 137, 135, 133, 131, 129, 127, 125, 123, 121), (124, 125, 127, 126), (120, 121, 123, 122), (146, 147, 116, 117), (118, 119, 121, 120), (117, 116, 119, 118), (144, 145, 147, 146)])
_uv = me_cube_038.uv_layers.new(name='UVMap')
_uv.uv.foreach_set('vector', [0.375, 0.0, 0.625, 0.0, 0.625, 0.25, 0.375, 0.25, 0.375, 0.25, 0.625, 0.25, 0.625, 0.5, 0.375, 0.5, 0.375, 0.5, 0.625, 0.5, 0.625, 0.75, 0.375, 0.75, 0.375, 0.75, 0.625, 0.75, 0.625, 1.0, 0.375, 1.0, 0.125, 0.5, 0.375, 0.5, 0.375, 0.75, 0.125, 0.75, 0.625, 0.5, 0.875, 0.5, 0.875, 0.75, 0.625, 0.75, 0.5, 0.0, 0.625, 0.0, 0.625, 0.25, 0.5, 0.25, 0.5, 0.25, 0.625, 0.25, 0.625, 0.5, 0.5, 0.5, 0.5, 0.5, 0.625, 0.5, 0.625, 0.75, 0.5, 0.75, 0.5, 0.75, 0.625, 0.75, 0.625, 1.0, 0.5, 1.0, 0.125, 0.5, 0.375, 0.5, 0.375, 0.75, 0.125, 0.75, 0.625, 0.5, 0.875, 0.5, 0.875, 0.75, 0.625, 0.75, 0.375, 0.75, 0.5, 0.75, 0.5, 1.0, 0.375, 1.0, 0.375, 0.5, 0.5, 0.5, 0.5, 0.75, 0.375, 0.75, 0.375, 0.25, 0.5, 0.25, 0.5, 0.5, 0.375, 0.5, 0.375, 0.0, 0.5, 0.0, 0.5, 0.25, 0.375, 0.25, 0.8125, 0.5, 0.8125, 1.0, 0.75, 1.0, 0.75, 0.5, 0.3418, 0.4717, 0.25, 0.49, 0.1582, 0.4717, 0.08029, 0.4197, 0.02827, 0.3418, 0.01, 0.25, 0.02827, 0.1582, 0.08029, 0.08029, 0.1582, 0.02827, 0.25, 0.01, 0.3418, 0.02827, 0.4197, 0.08029, 0.4717, 0.1582, 0.49, 0.25, 0.4717, 0.3418, 0.4197, 0.4197, 1.0, 0.5, 1.0, 1.0, 0.9375, 1.0, 0.9375, 0.5, 0.75, 0.49, 0.8418, 0.4717, 0.9197, 0.4197, 0.9717, 0.3418, 0.99, 0.25, 0.9717, 0.1582, 0.9197, 0.08029, 0.8418, 0.02827, 0.75, 0.01, 0.6582, 0.02827, 0.5803, 0.08029, 0.5283, 0.1582, 0.51, 0.25, 0.5283, 0.3418, 0.5803, 0.4197, 0.6582, 0.4717, 0.1875, 0.5, 0.1875, 1.0, 0.125, 1.0, 0.125, 0.5, 0.9375, 0.5, 0.9375, 1.0, 0.875, 1.0, 0.875, 0.5, 0.6875, 0.5, 0.6875, 1.0, 0.625, 1.0, 0.625, 0.5, 0.25, 0.5, 0.25, 1.0, 0.1875, 1.0, 0.1875, 0.5, 0.875, 0.5, 0.875, 1.0, 0.8125, 1.0, 0.8125, 0.5, 0.625, 0.5, 0.625, 1.0, 0.5625, 1.0, 0.5625, 0.5, 0.3125, 0.5, 0.3125, 1.0, 0.25, 1.0, 0.25, 0.5, 0.8125, 0.5, 0.8125, 1.0, 0.75, 1.0, 0.75, 0.5, 0.5625, 0.5, 0.5625, 1.0, 0.5, 1.0, 0.5, 0.5, 0.375, 0.5, 0.375, 1.0, 0.3125, 1.0, 0.3125, 0.5, 0.75, 0.5, 0.75, 1.0, 0.6875, 1.0, 0.6875, 0.5, 0.5, 0.5, 0.5, 1.0, 0.4375, 1.0, 0.4375, 0.5, 0.4375, 0.5, 0.4375, 1.0, 0.375, 1.0, 0.375, 0.5, 0.6875, 0.5, 0.6875, 1.0, 0.625, 1.0, 0.625, 0.5, 0.4375, 0.5, 0.4375, 1.0, 0.375, 1.0, 0.375, 0.5, 0.5, 0.5, 0.5, 1.0, 0.4375, 1.0, 0.4375, 0.5, 0.625, 0.5, 0.625, 1.0, 0.5625, 1.0, 0.5625, 0.5, 0.375, 0.5, 0.375, 1.0, 0.3125, 1.0, 0.3125, 0.5, 0.5625, 0.5, 0.5625, 1.0, 0.5, 1.0, 0.5, 0.5, 0.5625, 0.5, 0.5625, 1.0, 0.5, 1.0, 0.5, 0.5, 0.3125, 0.5, 0.3125, 1.0, 0.25, 1.0, 0.25, 0.5, 0.625, 0.5, 0.625, 1.0, 0.5625, 1.0, 0.5625, 0.5, 0.5, 0.5, 0.5, 1.0, 0.4375, 1.0, 0.4375, 0.5, 0.25, 0.5, 0.25, 1.0, 0.1875, 1.0, 0.1875, 0.5, 0.6875, 0.5, 0.6875, 1.0, 0.625, 1.0, 0.625, 0.5, 0.4375, 0.5, 0.4375, 1.0, 0.375, 1.0, 0.375, 0.5, 0.1875, 0.5, 0.1875, 1.0, 0.125, 1.0, 0.125, 0.5, 0.75, 0.5, 0.75, 1.0, 0.6875, 1.0, 0.6875, 0.5, 0.375, 0.5, 0.375, 1.0, 0.3125, 1.0, 0.3125, 0.5, 0.3418, 0.4717, 0.25, 0.49, 0.1582, 0.4717, 0.08029, 0.4197, 0.02827, 0.3418, 0.01, 0.25, 0.02827, 0.1582, 0.08029, 0.08029, 0.1582, 0.02827, 0.25, 0.01, 0.3418, 0.02827, 0.4197, 0.08029, 0.4717, 0.1582, 0.49, 0.25, 0.4717, 0.3418, 0.4197, 0.4197, 0.8125, 0.5, 0.8125, 1.0, 0.75, 1.0, 0.75, 0.5, 0.3125, 0.5, 0.3125, 1.0, 0.25, 1.0, 0.25, 0.5, 0.75, 0.49, 0.8418, 0.4717, 0.9197, 0.4197, 0.9717, 0.3418, 0.99, 0.25, 0.9717, 0.1582, 0.9197, 0.08029, 0.8418, 0.02827, 0.75, 0.01, 0.6582, 0.02827, 0.5803, 0.08029, 0.5283, 0.1582, 0.51, 0.25, 0.5283, 0.3418, 0.5803, 0.4197, 0.6582, 0.4717, 0.875, 0.5, 0.875, 1.0, 0.8125, 1.0, 0.8125, 0.5, 0.25, 0.5, 0.25, 1.0, 0.1875, 1.0, 0.1875, 0.5, 0.0625, 0.5, 0.0625, 1.0, 0.0, 1.0, 0.0, 0.5, 0.9375, 0.5, 0.9375, 1.0, 0.875, 1.0, 0.875, 0.5, 0.1875, 0.5, 0.1875, 1.0, 0.125, 1.0, 0.125, 0.5, 0.3418, 0.4717, 0.25, 0.49, 0.1582, 0.4717, 0.08029, 0.4197, 0.02827, 0.3418, 0.01, 0.25, 0.02827, 0.1582, 0.08029, 0.08029, 0.1582, 0.02827, 0.25, 0.01, 0.3418, 0.02827, 0.4197, 0.08029, 0.4717, 0.1582, 0.49, 0.25, 0.4717, 0.3418, 0.4197, 0.4197, 1.0, 0.5, 1.0, 1.0, 0.9375, 1.0, 0.9375, 0.5, 0.125, 0.5, 0.125, 1.0, 0.0625, 1.0, 0.0625, 0.5, 0.75, 0.5, 0.75, 1.0, 0.6875, 1.0, 0.6875, 0.5, 0.125, 0.5, 0.125, 1.0, 0.0625, 1.0, 0.0625, 0.5, 0.0625, 0.5, 0.0625, 1.0, 0.0, 1.0, 0.0, 0.5, 0.75, 0.49, 0.8418, 0.4717, 0.9197, 0.4197, 0.9717, 0.3418, 0.99, 0.25, 0.9717, 0.1582, 0.9197, 0.08029, 0.8418, 0.02827, 0.75, 0.01, 0.6582, 0.02827, 0.5803, 0.08029, 0.5283, 0.1582, 0.51, 0.25, 0.5283, 0.3418, 0.5803, 0.4197, 0.6582, 0.4717, 0.875, 0.5, 0.875, 1.0, 0.8125, 1.0, 0.8125, 0.5, 0.0625, 0.5, 0.0625, 1.0, 0.0, 1.0, 0.0, 0.5, 0.9375, 0.5, 0.9375, 1.0, 0.875, 1.0, 0.875, 0.5, 1.0, 0.5, 1.0, 1.0, 0.9375, 1.0, 0.9375, 0.5, 0.125, 0.5, 0.125, 1.0, 0.0625, 1.0, 0.0625, 0.5, 0.8125, 0.5, 0.8125, 1.0, 0.75, 1.0, 0.75, 0.5, 0.75, 0.49, 0.8418, 0.4717, 0.9197, 0.4197, 0.9717, 0.3418, 0.99, 0.25, 0.9717, 0.1582, 0.9197, 0.08029, 0.8418, 0.02827, 0.75, 0.01, 0.6582, 0.02827, 0.5803, 0.08029, 0.5283, 0.1582, 0.51, 0.25, 0.5283, 0.3418, 0.5803, 0.4197, 0.6582, 0.4717, 0.6875, 0.5, 0.6875, 1.0, 0.625, 1.0, 0.625, 0.5, 0.625, 0.5, 0.625, 1.0, 0.5625, 1.0, 0.5625, 0.5, 0.5625, 0.5, 0.5625, 1.0, 0.5, 1.0, 0.5, 0.5, 0.5, 0.5, 0.5, 1.0, 0.4375, 1.0, 0.4375, 0.5, 0.4375, 0.5, 0.4375, 1.0, 0.375, 1.0, 0.375, 0.5, 0.375, 0.5, 0.375, 1.0, 0.3125, 1.0, 0.3125, 0.5, 0.3125, 0.5, 0.3125, 1.0, 0.25, 1.0, 0.25, 0.5, 0.25, 0.5, 0.25, 1.0, 0.1875, 1.0, 0.1875, 0.5, 0.1875, 0.5, 0.1875, 1.0, 0.125, 1.0, 0.125, 0.5, 0.3418, 0.4717, 0.25, 0.49, 0.1582, 0.4717, 0.08029, 0.4197, 0.02827, 0.3418, 0.01, 0.25, 0.02827, 0.1582, 0.08029, 0.08029, 0.1582, 0.02827, 0.25, 0.01, 0.3418, 0.02827, 0.4197, 0.08029, 0.4717, 0.1582, 0.49, 0.25, 0.4717, 0.3418, 0.4197, 0.4197, 0.75, 0.5, 0.75, 1.0, 0.6875, 1.0, 0.6875, 0.5, 0.875, 0.5, 0.875, 1.0, 0.8125, 1.0, 0.8125, 0.5, 0.0625, 0.5, 0.0625, 1.0, 0.0, 1.0, 0.0, 0.5, 0.9375, 0.5, 0.9375, 1.0, 0.875, 1.0, 0.875, 0.5, 1.0, 0.5, 1.0, 1.0, 0.9375, 1.0, 0.9375, 0.5, 0.125, 0.5, 0.125, 1.0, 0.0625, 1.0, 0.0625, 0.5])
me_cube_038.update()
me_plane_004 = bpy.data.meshes.new('Plane.004')
me_plane_004.from_pydata([(-0.1108, 0.0, -4.371e-08), (0.09999, 0.0, -4.371e-08), (-0.04394, 0.4804, 2.271e-08), (0.03318, 0.4804, 2.271e-08), (-0.05701, 0.1934, -3.199e-08), (-0.0139, 0.2132, -3.139e-08), (0.05062, 0.166, -3.365e-08), (-0.04394, 0.5112, 2.137e-08), (0.03318, 0.5112, 2.137e-08), (-0.04394, 0.6128, 1.692e-08), (0.03318, 0.6128, 1.692e-08), (-0.005383, 0.4918, 2.221e-08)], [], [(8, 10, 9, 7, 11), (4, 5, 6, 1, 3, 2, 0)])
_uv = me_plane_004.uv_layers.new(name='UVMap')
_uv.uv.foreach_set('vector', [0.0, 0.0, 0.0, 0.0, 0.0, 0.0, 0.0, 0.0, 0.0, 0.0, 0.1684, 0.2308, 0.3946, 0.278, 0.7657, 0.1981, 1.0, 0.0, 1.0, 1.0, 0.0, 1.0, 0.0, 0.0])
me_plane_004.update()
me_plane_005 = bpy.data.meshes.new('Plane.005')
me_plane_005.from_pydata([(-0.1108, 0.0, -4.371e-08), (0.09999, 0.0, -4.371e-08), (-0.04394, 0.4804, 2.271e-08), (0.03318, 0.4804, 2.271e-08), (-0.05701, 0.1934, -3.199e-08), (-0.0139, 0.2132, -3.139e-08), (0.05062, 0.166, -3.365e-08), (-0.04394, 0.5112, 2.137e-08), (0.03318, 0.5112, 2.137e-08), (-0.04394, 0.6128, 1.692e-08), (0.03318, 0.6128, 1.692e-08), (-0.005383, 0.4918, 2.221e-08)], [], [(8, 10, 9, 7, 11), (4, 5, 6, 1, 3, 2, 0)])
_uv = me_plane_005.uv_layers.new(name='UVMap')
_uv.uv.foreach_set('vector', [0.0, 0.0, 0.0, 0.0, 0.0, 0.0, 0.0, 0.0, 0.0, 0.0, 0.1684, 0.2308, 0.3946, 0.278, 0.7657, 0.1981, 1.0, 0.0, 1.0, 1.0, 0.0, 1.0, 0.0, 0.0])
me_plane_005.update()
me_plane_006 = bpy.data.meshes.new('Plane.006')
me_plane_006.from_pydata([(-0.1108, 0.0, -4.371e-08), (0.09999, 0.0, -4.371e-08), (-0.04394, 0.4804, 2.271e-08), (0.03318, 0.4804, 2.271e-08), (-0.05701, 0.1934, -3.199e-08), (-0.0139, 0.2132, -3.139e-08), (0.05062, 0.166, -3.365e-08), (-0.04394, 0.5112, 2.137e-08), (0.03318, 0.5112, 2.137e-08), (-0.04394, 0.6128, 1.692e-08), (0.03318, 0.6128, 1.692e-08), (-0.005383, 0.4918, 2.221e-08)], [], [(8, 10, 9, 7, 11), (4, 5, 6, 1, 3, 2, 0)])
_uv = me_plane_006.uv_layers.new(name='UVMap')
_uv.uv.foreach_set('vector', [0.0, 0.0, 0.0, 0.0, 0.0, 0.0, 0.0, 0.0, 0.0, 0.0, 0.1684, 0.2308, 0.3946, 0.278, 0.7657, 0.1981, 1.0, 0.0, 1.0, 1.0, 0.0, 1.0, 0.0, 0.0])
me_plane_006.update()
me_plane_007 = bpy.data.meshes.new('Plane.007')
me_plane_007.from_pydata([(-0.1108, 0.0, -4.371e-08), (0.09999, 0.0, -4.371e-08), (-0.04394, 0.4804, 2.271e-08), (0.03318, 0.4804, 2.271e-08), (-0.05701, 0.1934, -3.199e-08), (-0.0139, 0.2132, -3.139e-08), (0.05062, 0.166, -3.365e-08), (-0.04394, 0.5112, 2.137e-08), (0.03318, 0.5112, 2.137e-08), (-0.04394, 0.6128, 1.692e-08), (0.03318, 0.6128, 1.692e-08), (-0.005383, 0.4918, 2.221e-08)], [], [(8, 10, 9, 7, 11), (4, 5, 6, 1, 3, 2, 0)])
_uv = me_plane_007.uv_layers.new(name='UVMap')
_uv.uv.foreach_set('vector', [0.0, 0.0, 0.0, 0.0, 0.0, 0.0, 0.0, 0.0, 0.0, 0.0, 0.1684, 0.2308, 0.3946, 0.278, 0.7657, 0.1981, 1.0, 0.0, 1.0, 1.0, 0.0, 1.0, 0.0, 0.0])
me_plane_007.update()
me_plane_008 = bpy.data.meshes.new('Plane.008')
me_plane_008.from_pydata([(-0.1108, 0.0, -4.371e-08), (0.09999, 0.0, -4.371e-08), (-0.04394, 0.4804, 2.271e-08), (0.03318, 0.4804, 2.271e-08), (-0.05701, 0.1934, -3.199e-08), (-0.0139, 0.2132, -3.139e-08), (0.05062, 0.166, -3.365e-08), (-0.04394, 0.5112, 2.137e-08), (0.03318, 0.5112, 2.137e-08), (-0.04394, 0.6128, 1.692e-08), (0.03318, 0.6128, 1.692e-08), (-0.005383, 0.4918, 2.221e-08)], [], [(8, 10, 9, 7, 11), (4, 5, 6, 1, 3, 2, 0)])
_uv = me_plane_008.uv_layers.new(name='UVMap')
_uv.uv.foreach_set('vector', [0.0, 0.0, 0.0, 0.0, 0.0, 0.0, 0.0, 0.0, 0.0, 0.0, 0.1684, 0.2308, 0.3946, 0.278, 0.7657, 0.1981, 1.0, 0.0, 1.0, 1.0, 0.0, 1.0, 0.0, 0.0])
me_plane_008.update()
me_plane_009 = bpy.data.meshes.new('Plane.009')
me_plane_009.from_pydata([(-0.1108, 0.0, -4.371e-08), (0.09999, 0.0, -4.371e-08), (-0.04394, 0.4804, 2.271e-08), (0.03318, 0.4804, 2.271e-08), (-0.05701, 0.1934, -3.199e-08), (-0.0139, 0.2132, -3.139e-08), (0.05062, 0.166, -3.365e-08), (-0.04394, 0.5112, 2.137e-08), (0.03318, 0.5112, 2.137e-08), (-0.04394, 0.6128, 1.692e-08), (0.03318, 0.6128, 1.692e-08), (-0.005383, 0.4918, 2.221e-08)], [], [(8, 10, 9, 7, 11), (4, 5, 6, 1, 3, 2, 0)])
_uv = me_plane_009.uv_layers.new(name='UVMap')
_uv.uv.foreach_set('vector', [0.0, 0.0, 0.0, 0.0, 0.0, 0.0, 0.0, 0.0, 0.0, 0.0, 0.1684, 0.2308, 0.3946, 0.278, 0.7657, 0.1981, 1.0, 0.0, 1.0, 1.0, 0.0, 1.0, 0.0, 0.0])
me_plane_009.update()
me_plane_010 = bpy.data.meshes.new('Plane.010')
me_plane_010.from_pydata([(-0.1108, 0.0, -4.371e-08), (0.09999, 0.0, -4.371e-08), (-0.04394, 0.4804, 2.271e-08), (0.03318, 0.4804, 2.271e-08), (-0.05701, 0.1934, -3.199e-08), (-0.0139, 0.2132, -3.139e-08), (0.05062, 0.166, -3.365e-08), (-0.04394, 0.5112, 2.137e-08), (0.03318, 0.5112, 2.137e-08), (-0.04394, 0.6128, 1.692e-08), (0.03318, 0.6128, 1.692e-08), (-0.005383, 0.4918, 2.221e-08)], [], [(8, 10, 9, 7, 11), (4, 5, 6, 1, 3, 2, 0)])
_uv = me_plane_010.uv_layers.new(name='UVMap')
_uv.uv.foreach_set('vector', [0.0, 0.0, 0.0, 0.0, 0.0, 0.0, 0.0, 0.0, 0.0, 0.0, 0.1684, 0.2308, 0.3946, 0.278, 0.7657, 0.1981, 1.0, 0.0, 1.0, 1.0, 0.0, 1.0, 0.0, 0.0])
me_plane_010.update()
me_plane_011 = bpy.data.meshes.new('Plane.011')
me_plane_011.from_pydata([(-0.1108, 0.0, -4.371e-08), (0.09999, 0.0, -4.371e-08), (-0.04394, 0.4804, 2.271e-08), (0.03318, 0.4804, 2.271e-08), (-0.05701, 0.1934, -3.199e-08), (-0.0139, 0.2132, -3.139e-08), (0.05062, 0.166, -3.365e-08), (-0.04394, 0.5112, 2.137e-08), (0.03318, 0.5112, 2.137e-08), (-0.04394, 0.6128, 1.692e-08), (0.03318, 0.6128, 1.692e-08), (-0.005383, 0.4918, 2.221e-08)], [], [(8, 10, 9, 7, 11), (4, 5, 6, 1, 3, 2, 0)])
_uv = me_plane_011.uv_layers.new(name='UVMap')
_uv.uv.foreach_set('vector', [0.0, 0.0, 0.0, 0.0, 0.0, 0.0, 0.0, 0.0, 0.0, 0.0, 0.1684, 0.2308, 0.3946, 0.278, 0.7657, 0.1981, 1.0, 0.0, 1.0, 1.0, 0.0, 1.0, 0.0, 0.0])
me_plane_011.update()
me_plane_012 = bpy.data.meshes.new('Plane.012')
me_plane_012.from_pydata([(-0.1108, 0.0, -4.371e-08), (0.09999, 0.0, -4.371e-08), (-0.04394, 0.4804, 2.271e-08), (0.03318, 0.4804, 2.271e-08), (-0.05701, 0.1934, -3.199e-08), (-0.0139, 0.2132, -3.139e-08), (0.05062, 0.166, -3.365e-08), (-0.04394, 0.5112, 2.137e-08), (0.03318, 0.5112, 2.137e-08), (-0.04394, 0.6128, 1.692e-08), (0.03318, 0.6128, 1.692e-08), (-0.005383, 0.4918, 2.221e-08)], [], [(8, 10, 9, 7, 11), (4, 5, 6, 1, 3, 2, 0)])
_uv = me_plane_012.uv_layers.new(name='UVMap')
_uv.uv.foreach_set('vector', [0.0, 0.0, 0.0, 0.0, 0.0, 0.0, 0.0, 0.0, 0.0, 0.0, 0.1684, 0.2308, 0.3946, 0.278, 0.7657, 0.1981, 1.0, 0.0, 1.0, 1.0, 0.0, 1.0, 0.0, 0.0])
me_plane_012.update()
me_plane_013 = bpy.data.meshes.new('Plane.013')
me_plane_013.from_pydata([(-1.0, -1.0, 0.0), (1.0, -1.0, 0.0), (-1.0, 1.0, 0.0), (1.0, 1.0, 0.0)], [], [(0, 1, 3, 2)])
_uv = me_plane_013.uv_layers.new(name='UVMap')
_uv.uv.foreach_set('vector', [0.0, 0.0, 1.0, 0.0, 1.0, 1.0, 0.0, 1.0])
me_plane_013.materials.append(mat_material_002)
me_plane_013.update()

# ---- objects
ob_cube = bpy.data.objects.new('Cube', me_cube_002)
ob_cube_001 = bpy.data.objects.new('Cube.001', me_cube_003)
ob_cube_002 = bpy.data.objects.new('Cube.002', me_cube_004)
ob_cube_003 = bpy.data.objects.new('Cube.003', me_cube_006)
ob_cube_004 = bpy.data.objects.new('Cube.004', me_cube_007)
ob_cube_005 = bpy.data.objects.new('Cube.005', me_cube_008)
ob_cube_006 = bpy.data.objects.new('Cube.006', me_cube_003)
ob_cube_008 = bpy.data.objects.new('Cube.008', me_cube_006)
ob_cube_009 = bpy.data.objects.new('Cube.009', me_cube_007)
ob_cube_010 = bpy.data.objects.new('Cube.010', me_cube_004)
ob_cube_011 = bpy.data.objects.new('Cube.011', me_cube_039)
ob_cube_012 = bpy.data.objects.new('Cube.012', me_cube_003)
ob_cube_013 = bpy.data.objects.new('Cube.013', me_cube_003)
ob_cube_014 = bpy.data.objects.new('Cube.014', me_cube_041)
ob_cube_015 = bpy.data.objects.new('Cube.015', me_cube_007)
ob_cube_016 = bpy.data.objects.new('Cube.016', me_cube_007)
ob_cube_017 = bpy.data.objects.new('Cube.017', me_cube_003)
ob_cube_018 = bpy.data.objects.new('Cube.018', me_cube_006)
ob_cube_019 = bpy.data.objects.new('Cube.019', me_cube_003)
ob_cube_020 = bpy.data.objects.new('Cube.020', me_cube_041)
ob_cube_021 = bpy.data.objects.new('Cube.021', me_cube_004)
ob_cube_022 = bpy.data.objects.new('Cube.022', me_cube_040)
ob_cube_007 = bpy.data.objects.new('Cube.007', me_cube_040)
ob_cube_024 = bpy.data.objects.new('Cube.024', me_cube_003)
ob_cube_025 = bpy.data.objects.new('Cube.025', me_cube_007)
ob_cube_026 = bpy.data.objects.new('Cube.026', me_cube_003)
ob_cube_027 = bpy.data.objects.new('Cube.027', me_cube_007)
ob_cube_029 = bpy.data.objects.new('Cube.029', me_cube_007)
ob_cube_030 = bpy.data.objects.new('Cube.030', me_cube_003)
ob_cube_028 = bpy.data.objects.new('Cube.028', me_cube_039)
ob_cube_023 = bpy.data.objects.new('Cube.023', me_cube_006)
ob_cube_031 = bpy.data.objects.new('Cube.031', me_cube_040)
ob_plane_002 = bpy.data.objects.new('Plane.002', me_plane_002)
ob_camera = bpy.data.objects.new('Camera', cam_camera_001)
ob_cube_032 = bpy.data.objects.new('Cube.032', me_cube_038)
ob_plane = bpy.data.objects.new('Plane', me_plane_004)
ob_plane_001 = bpy.data.objects.new('Plane.001', me_plane_005)
ob_plane_003 = bpy.data.objects.new('Plane.003', me_plane_006)
ob_plane_004 = bpy.data.objects.new('Plane.004', me_plane_007)
ob_plane_005 = bpy.data.objects.new('Plane.005', me_plane_008)
ob_plane_006 = bpy.data.objects.new('Plane.006', me_plane_009)
ob_plane_007 = bpy.data.objects.new('Plane.007', me_plane_010)
ob_plane_008 = bpy.data.objects.new('Plane.008', me_plane_011)
ob_plane_009 = bpy.data.objects.new('Plane.009', me_plane_012)
ob_cube_033 = bpy.data.objects.new('Cube.033', me_cube_039)
ob_cube_034 = bpy.data.objects.new('Cube.034', me_cube_040)
ob_sun = bpy.data.objects.new('Sun', light_sun)
ob_plane_010 = bpy.data.objects.new('Plane.010', me_plane_013)
ob_cube_035 = bpy.data.objects.new('Cube.035', me_cube_041)
ob_point = bpy.data.objects.new('Point', light_point)
ob_point_001 = bpy.data.objects.new('Point.001', light_point_001)
ob_point_003 = bpy.data.objects.new('Point.003', light_point_003)
ob_point_005 = bpy.data.objects.new('Point.005', light_point_005)
ob_point_006 = bpy.data.objects.new('Point.006', light_point_006)
ob_point_007 = bpy.data.objects.new('Point.007', light_point_007)
ob_point_008 = bpy.data.objects.new('Point.008', light_point_008)
ob_point_002 = bpy.data.objects.new('Point.002', light_point_009)
ob_point_004 = bpy.data.objects.new('Point.004', light_point_010)

# ---- transforms, parenting, visibility, modifiers, constraints
ob_cube.location = (0.0, 0.0, 0.0)
ob_cube_001.location = (1.0, 0.0, 0.0)
ob_cube_002.location = (2.0, 0.0, 0.0)
ob_cube_003.location = (3.0, 0.0, 0.0)
ob_cube_004.location = (-1.0, 0.0, 0.0)
ob_cube_005.location = (12.98, 0.0, 0.0)
ob_cube_006.location = (13.98, 0.0, 0.0)
ob_cube_008.location = (15.98, 0.0, 0.0)
ob_cube_009.location = (11.98, 0.0, 0.0)
ob_cube_010.location = (15.98, 0.0, 3.0)
ob_cube_011.location = (12.98, 0.0, 1.0)
ob_cube_012.location = (11.98, 0.0, 1.0)
ob_cube_013.location = (14.98, 0.0, 1.0)
ob_cube_014.location = (13.98, 0.0, 1.0)
ob_cube_015.location = (15.98, 0.0, 1.0)
ob_cube_016.location = (14.98, 0.0, 0.0)
ob_cube_017.location = (13.98, 0.0, 2.0)
ob_cube_018.location = (14.98, 0.0, 2.0)
ob_cube_019.location = (15.98, 0.0, 2.0)
ob_cube_020.location = (14.98, 0.0, 3.0)
ob_cube_021.location = (12.98, 0.0, 4.0)
ob_cube_022.location = (13.98, 0.0, 4.0)
ob_cube_007.location = (14.98, 0.0, 5.0)
ob_cube_024.location = (11.98, 0.0, 2.0)
ob_cube_025.location = (12.98, 0.0, 2.0)
ob_cube_026.location = (11.98, 0.0, 4.0)
ob_cube_027.location = (13.98, 0.0, 3.0)
ob_cube_029.location = (11.98, 0.0, 5.0)
ob_cube_030.location = (12.98, 0.0, 3.0)
ob_cube_028.location = (11.98, 0.0, 3.0)
ob_cube_023.location = (14.98, 0.0, 4.0)
ob_cube_031.location = (11.98, 0.0, 6.0)
ob_plane_002.location = (19.65, 2.242, -4.612)
ob_plane_002.rotation_euler = (1.571, -0.0, 0.0)
ob_camera.location = (13.6, -7.58, 0.5877)
ob_camera.rotation_euler = (1.571, -0.0, 0.0)
ob_cube_032.location = (18.25, -1.989, 0.0)
ob_cube_032.rotation_euler = (0.0, -0.0, -0.2647)
ob_plane.location = (13.93, 0.0, 0.0)
ob_plane.rotation_euler = (1.571, -0.0, 0.0)
ob_plane_001.location = (15.96, -1.826, 0.0)
ob_plane_001.rotation_euler = (1.571, -0.0, 0.0)
ob_plane_003.location = (15.58, -1.696, 0.0)
ob_plane_003.rotation_euler = (1.571, -0.0, 0.0)
ob_plane_004.location = (15.76, -2.023, 0.0)
ob_plane_004.rotation_euler = (1.571, -0.0, 0.0)
ob_plane_005.location = (16.55, -2.186, 0.0)
ob_plane_005.rotation_euler = (1.571, -0.0, 0.0)
ob_plane_006.location = (17.85, -2.536, 0.0)
ob_plane_006.rotation_euler = (1.571, -0.0, 0.0)
ob_plane_007.location = (14.03, -1.696, 0.0)
ob_plane_007.rotation_euler = (1.571, -0.0, 0.0)
ob_plane_008.location = (14.19, -1.783, 0.0)
ob_plane_008.rotation_euler = (1.571, -0.0, 0.0)
ob_plane_009.location = (10.65, -1.696, 0.0)
ob_plane_009.rotation_euler = (1.571, -0.0, 0.0)
ob_cube_033.location = (4.0, 0.0, 0.0)
ob_cube_034.location = (5.0, 0.0, 0.0)
ob_sun.location = (2.948, -6.098, 8.626)
ob_sun.rotation_euler = (0.6343, 0.5086, -0.1313)
ob_plane_010.location = (13.96, 0.0, 0.0)
ob_plane_010.scale = (16.53, 16.53, 16.53)
ob_cube_035.location = (-2.0, 0.0, 0.0)
ob_point.location = (15.58, -1.201, 0.3076)
ob_point_001.location = (15.15, -0.2348, 4.809)
ob_point_003.location = (11.95, 0.2632, 6.49)
ob_point_005.location = (13.81, -1.72, 6.5)
ob_point_006.location = (14.23, -0.3976, 2.569)
ob_point_007.location = (13.18, -0.3737, 1.906)
ob_point_008.location = (15.58, -0.3865, 0.437)
ob_point_002.location = (16.85, -1.885, 1.28)
ob_point_004.location = (16.94, -1.468, 1.306)

# ---- collection membership
col_collection.objects.link(ob_cube)
col_collection.objects.link(ob_cube_001)
col_collection.objects.link(ob_cube_002)
col_collection.objects.link(ob_cube_003)
col_collection.objects.link(ob_cube_004)
col_collection.objects.link(ob_cube_005)
col_collection.objects.link(ob_cube_006)
col_collection.objects.link(ob_cube_008)
col_collection.objects.link(ob_cube_009)
col_collection.objects.link(ob_cube_010)
col_collection.objects.link(ob_cube_011)
col_collection.objects.link(ob_cube_012)
col_collection.objects.link(ob_cube_013)
col_collection.objects.link(ob_cube_014)
col_collection.objects.link(ob_cube_015)
col_collection.objects.link(ob_cube_016)
col_collection.objects.link(ob_cube_017)
col_collection.objects.link(ob_cube_018)
col_collection.objects.link(ob_cube_019)
col_collection.objects.link(ob_cube_020)
col_collection.objects.link(ob_cube_021)
col_collection.objects.link(ob_cube_022)
col_collection.objects.link(ob_cube_007)
col_collection.objects.link(ob_cube_024)
col_collection.objects.link(ob_cube_025)
col_collection.objects.link(ob_cube_026)
col_collection.objects.link(ob_cube_027)
col_collection.objects.link(ob_cube_029)
col_collection.objects.link(ob_cube_030)
col_collection.objects.link(ob_cube_028)
col_collection.objects.link(ob_cube_023)
col_collection.objects.link(ob_cube_031)
col_collection.objects.link(ob_plane_002)
col_collection.objects.link(ob_camera)
col_collection.objects.link(ob_cube_032)
col_collection.objects.link(ob_plane)
col_collection.objects.link(ob_plane_001)
col_collection.objects.link(ob_plane_003)
col_collection.objects.link(ob_plane_004)
col_collection.objects.link(ob_plane_005)
col_collection.objects.link(ob_plane_006)
col_collection.objects.link(ob_plane_007)
col_collection.objects.link(ob_plane_008)
col_collection.objects.link(ob_plane_009)
col_collection.objects.link(ob_cube_033)
col_collection.objects.link(ob_cube_034)
col_collection.objects.link(ob_sun)
col_collection.objects.link(ob_plane_010)
col_collection.objects.link(ob_cube_035)
col_collection.objects.link(ob_point)
col_collection.objects.link(ob_point_001)
col_collection.objects.link(ob_point_003)
col_collection.objects.link(ob_point_005)
col_collection.objects.link(ob_point_006)
col_collection.objects.link(ob_point_007)
col_collection.objects.link(ob_point_008)
col_collection.objects.link(ob_point_002)
col_collection.objects.link(ob_point_004)

# ---- scene / render settings (as saved in the file)
scene.camera = ob_camera
scene.frame_start = 1; scene.frame_end = 250; scene.frame_set(55)
scene.render.engine = 'BLENDER_EEVEE_NEXT'
bpy.context.view_layer.update()
